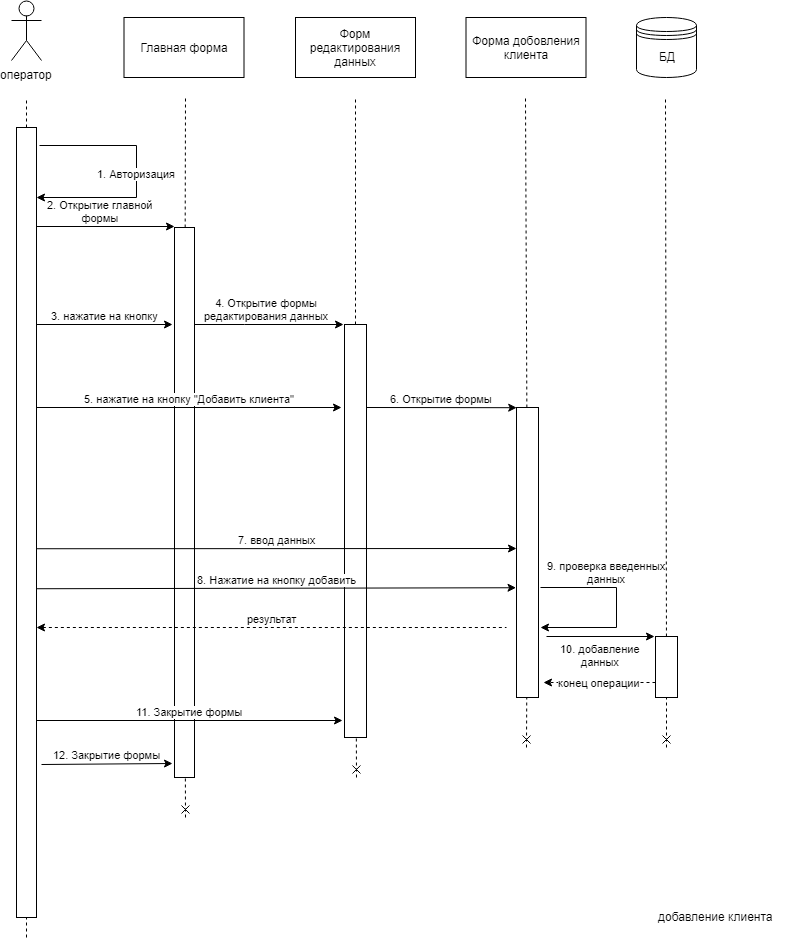

The diagram above was exported from draw.io. Its source (the exported page's mxGraphModel, read from the mxfile embedded in the PNG):
<mxGraphModel dx="1058" dy="628" grid="1" gridSize="10" guides="1" tooltips="1" connect="1" arrows="1" fold="1" page="1" pageScale="1" pageWidth="827" pageHeight="1169" math="0" shadow="0">
  <root>
    <mxCell id="0" />
    <mxCell id="1" parent="0" />
    <mxCell id="YDUCniBrMUlvYcQVdhee-1" value="оператор" style="shape=umlActor;verticalLabelPosition=bottom;labelBackgroundColor=#ffffff;verticalAlign=top;html=1;outlineConnect=0;" parent="1" vertex="1">
      <mxGeometry x="35" y="23" width="30" height="60" as="geometry" />
    </mxCell>
    <mxCell id="YDUCniBrMUlvYcQVdhee-2" value="Главная форма" style="rounded=0;whiteSpace=wrap;html=1;" parent="1" vertex="1">
      <mxGeometry x="147.5" y="40" width="120" height="60" as="geometry" />
    </mxCell>
    <mxCell id="YDUCniBrMUlvYcQVdhee-3" value="Форм редактирования данных" style="rounded=0;whiteSpace=wrap;html=1;" parent="1" vertex="1">
      <mxGeometry x="319" y="40" width="120" height="60" as="geometry" />
    </mxCell>
    <mxCell id="YDUCniBrMUlvYcQVdhee-4" value="Форма добовления клиента" style="rounded=0;whiteSpace=wrap;html=1;" parent="1" vertex="1">
      <mxGeometry x="489.5" y="40" width="120" height="60" as="geometry" />
    </mxCell>
    <mxCell id="YDUCniBrMUlvYcQVdhee-5" value="БД" style="shape=datastore;whiteSpace=wrap;html=1;" parent="1" vertex="1">
      <mxGeometry x="660" y="40" width="60" height="60" as="geometry" />
    </mxCell>
    <mxCell id="YDUCniBrMUlvYcQVdhee-6" value="" style="endArrow=none;dashed=1;html=1;" parent="1" edge="1">
      <mxGeometry width="50" height="50" relative="1" as="geometry">
        <mxPoint x="50" y="960" as="sourcePoint" />
        <mxPoint x="50" y="120" as="targetPoint" />
      </mxGeometry>
    </mxCell>
    <mxCell id="YDUCniBrMUlvYcQVdhee-7" value="" style="endArrow=none;dashed=1;html=1;" parent="1" source="YDUCniBrMUlvYcQVdhee-16" edge="1">
      <mxGeometry width="50" height="50" relative="1" as="geometry">
        <mxPoint x="209" y="960" as="sourcePoint" />
        <mxPoint x="209" y="120" as="targetPoint" />
      </mxGeometry>
    </mxCell>
    <mxCell id="YDUCniBrMUlvYcQVdhee-8" value="" style="endArrow=none;dashed=1;html=1;" parent="1" source="YDUCniBrMUlvYcQVdhee-21" edge="1">
      <mxGeometry width="50" height="50" relative="1" as="geometry">
        <mxPoint x="378.9999999999998" y="970" as="sourcePoint" />
        <mxPoint x="378.9999999999998" y="120" as="targetPoint" />
      </mxGeometry>
    </mxCell>
    <mxCell id="YDUCniBrMUlvYcQVdhee-9" value="" style="endArrow=none;dashed=1;html=1;" parent="1" source="YDUCniBrMUlvYcQVdhee-25" edge="1">
      <mxGeometry width="50" height="50" relative="1" as="geometry">
        <mxPoint x="549" y="960" as="sourcePoint" />
        <mxPoint x="549" y="120" as="targetPoint" />
      </mxGeometry>
    </mxCell>
    <mxCell id="YDUCniBrMUlvYcQVdhee-10" value="" style="endArrow=none;dashed=1;html=1;" parent="1" source="YDUCniBrMUlvYcQVdhee-34" edge="1">
      <mxGeometry width="50" height="50" relative="1" as="geometry">
        <mxPoint x="689" y="970" as="sourcePoint" />
        <mxPoint x="689" y="120" as="targetPoint" />
      </mxGeometry>
    </mxCell>
    <mxCell id="YDUCniBrMUlvYcQVdhee-19" value="3. нажатие на кнопку" style="edgeStyle=orthogonalEdgeStyle;rounded=0;orthogonalLoop=1;jettySize=auto;html=1;exitX=1;exitY=0.25;exitDx=0;exitDy=0;verticalAlign=bottom;" parent="1" source="YDUCniBrMUlvYcQVdhee-11" edge="1">
      <mxGeometry relative="1" as="geometry">
        <mxPoint x="196" y="347" as="targetPoint" />
      </mxGeometry>
    </mxCell>
    <mxCell id="YDUCniBrMUlvYcQVdhee-11" value="" style="rounded=0;whiteSpace=wrap;html=1;" parent="1" vertex="1">
      <mxGeometry x="40" y="150" width="20" height="790" as="geometry" />
    </mxCell>
    <mxCell id="YDUCniBrMUlvYcQVdhee-15" value="1. Авторизация" style="endArrow=classic;html=1;exitX=1.15;exitY=0.023;exitDx=0;exitDy=0;exitPerimeter=0;edgeStyle=orthogonalEdgeStyle;rounded=0;entryX=1.012;entryY=0.089;entryDx=0;entryDy=0;entryPerimeter=0;" parent="1" source="YDUCniBrMUlvYcQVdhee-11" target="YDUCniBrMUlvYcQVdhee-11" edge="1">
      <mxGeometry width="50" height="50" relative="1" as="geometry">
        <mxPoint x="140" y="190" as="sourcePoint" />
        <mxPoint x="110" y="220" as="targetPoint" />
        <Array as="points">
          <mxPoint x="160" y="168" />
          <mxPoint x="160" y="220" />
        </Array>
      </mxGeometry>
    </mxCell>
    <mxCell id="YDUCniBrMUlvYcQVdhee-16" value="" style="rounded=0;whiteSpace=wrap;html=1;" parent="1" vertex="1">
      <mxGeometry x="198" y="250" width="20" height="550" as="geometry" />
    </mxCell>
    <mxCell id="YDUCniBrMUlvYcQVdhee-17" value="" style="endArrow=none;dashed=1;html=1;startArrow=cross;startFill=0;" parent="1" target="YDUCniBrMUlvYcQVdhee-16" edge="1">
      <mxGeometry width="50" height="50" relative="1" as="geometry">
        <mxPoint x="209" y="840" as="sourcePoint" />
        <mxPoint x="209" y="120" as="targetPoint" />
      </mxGeometry>
    </mxCell>
    <mxCell id="YDUCniBrMUlvYcQVdhee-18" value="2. Открытие главной&lt;br&gt;формы" style="endArrow=classic;html=1;entryX=0.009;entryY=-0.001;entryDx=0;entryDy=0;entryPerimeter=0;verticalAlign=bottom;" parent="1" target="YDUCniBrMUlvYcQVdhee-16" edge="1">
      <mxGeometry x="-0.075" width="50" height="50" relative="1" as="geometry">
        <mxPoint x="60" y="249" as="sourcePoint" />
        <mxPoint x="196" y="250" as="targetPoint" />
        <mxPoint as="offset" />
      </mxGeometry>
    </mxCell>
    <mxCell id="YDUCniBrMUlvYcQVdhee-20" value="4. Открытие формы&lt;br&gt;редактирования данных" style="edgeStyle=orthogonalEdgeStyle;rounded=0;orthogonalLoop=1;jettySize=auto;html=1;exitX=1;exitY=0.25;exitDx=0;exitDy=0;verticalAlign=bottom;" parent="1" edge="1">
      <mxGeometry x="-0.0336" relative="1" as="geometry">
        <mxPoint x="218" y="347.16666666666674" as="sourcePoint" />
        <mxPoint x="367" y="347" as="targetPoint" />
        <Array as="points">
          <mxPoint x="268" y="347" />
          <mxPoint x="268" y="347" />
        </Array>
        <mxPoint as="offset" />
      </mxGeometry>
    </mxCell>
    <mxCell id="YDUCniBrMUlvYcQVdhee-21" value="" style="rounded=0;whiteSpace=wrap;html=1;" parent="1" vertex="1">
      <mxGeometry x="368" y="347" width="22" height="413" as="geometry" />
    </mxCell>
    <mxCell id="YDUCniBrMUlvYcQVdhee-22" value="" style="endArrow=none;dashed=1;html=1;startArrow=cross;startFill=0;" parent="1" target="YDUCniBrMUlvYcQVdhee-21" edge="1">
      <mxGeometry width="50" height="50" relative="1" as="geometry">
        <mxPoint x="380" y="800" as="sourcePoint" />
        <mxPoint x="378.9999999999998" y="120" as="targetPoint" />
        <Array as="points">
          <mxPoint x="380" y="800" />
        </Array>
      </mxGeometry>
    </mxCell>
    <mxCell id="YDUCniBrMUlvYcQVdhee-23" value="5. нажатие на кнопку &quot;Добавить клиента&quot;" style="endArrow=classic;html=1;exitX=1;exitY=0.354;exitDx=0;exitDy=0;exitPerimeter=0;verticalAlign=bottom;" parent="1" source="YDUCniBrMUlvYcQVdhee-11" edge="1">
      <mxGeometry width="50" height="50" relative="1" as="geometry">
        <mxPoint x="90" y="430" as="sourcePoint" />
        <mxPoint x="365" y="430" as="targetPoint" />
      </mxGeometry>
    </mxCell>
    <mxCell id="YDUCniBrMUlvYcQVdhee-25" value="" style="rounded=0;whiteSpace=wrap;html=1;" parent="1" vertex="1">
      <mxGeometry x="540" y="430" width="22" height="290" as="geometry" />
    </mxCell>
    <mxCell id="YDUCniBrMUlvYcQVdhee-26" value="" style="endArrow=none;dashed=1;html=1;endFill=0;startArrow=cross;startFill=0;" parent="1" target="YDUCniBrMUlvYcQVdhee-25" edge="1">
      <mxGeometry width="50" height="50" relative="1" as="geometry">
        <mxPoint x="550" y="770" as="sourcePoint" />
        <mxPoint x="549" y="120" as="targetPoint" />
      </mxGeometry>
    </mxCell>
    <mxCell id="YDUCniBrMUlvYcQVdhee-27" value="6. Открытие формы" style="endArrow=classic;html=1;entryX=-0.128;entryY=0.575;entryDx=0;entryDy=0;entryPerimeter=0;verticalAlign=bottom;" parent="1" edge="1">
      <mxGeometry width="50" height="50" relative="1" as="geometry">
        <mxPoint x="390" y="430" as="sourcePoint" />
        <mxPoint x="540.2" y="430.20000000000005" as="targetPoint" />
      </mxGeometry>
    </mxCell>
    <mxCell id="YDUCniBrMUlvYcQVdhee-28" value="7. ввод данных" style="endArrow=classic;html=1;exitX=1;exitY=0.354;exitDx=0;exitDy=0;exitPerimeter=0;verticalAlign=bottom;" parent="1" edge="1">
      <mxGeometry width="50" height="50" relative="1" as="geometry">
        <mxPoint x="60.029411764705856" y="571.2352941176471" as="sourcePoint" />
        <mxPoint x="540" y="571" as="targetPoint" />
      </mxGeometry>
    </mxCell>
    <mxCell id="YDUCniBrMUlvYcQVdhee-29" value="8. Нажатие на кнопку добавить" style="endArrow=classic;html=1;exitX=1;exitY=0.354;exitDx=0;exitDy=0;exitPerimeter=0;entryX=0;entryY=0.609;entryDx=0;entryDy=0;entryPerimeter=0;verticalAlign=bottom;" parent="1" edge="1">
      <mxGeometry width="50" height="50" relative="1" as="geometry">
        <mxPoint x="60.029411764705856" y="611.2352941176471" as="sourcePoint" />
        <mxPoint x="539.5294117647059" y="610.2352941176471" as="targetPoint" />
      </mxGeometry>
    </mxCell>
    <mxCell id="YDUCniBrMUlvYcQVdhee-31" value="9. проверка введенных&lt;br&gt;данных" style="edgeStyle=orthogonalEdgeStyle;rounded=0;orthogonalLoop=1;jettySize=auto;html=1;verticalAlign=bottom;" parent="1" edge="1">
      <mxGeometry x="-0.3125" relative="1" as="geometry">
        <mxPoint x="564" y="610" as="sourcePoint" />
        <mxPoint x="564" y="650" as="targetPoint" />
        <Array as="points">
          <mxPoint x="640" y="610" />
          <mxPoint x="640" y="650" />
        </Array>
        <mxPoint as="offset" />
      </mxGeometry>
    </mxCell>
    <mxCell id="YDUCniBrMUlvYcQVdhee-33" value="результат" style="endArrow=none;html=1;endFill=0;dashed=1;startArrow=classic;startFill=1;exitX=1;exitY=0.633;exitDx=0;exitDy=0;exitPerimeter=0;verticalAlign=bottom;" parent="1" source="YDUCniBrMUlvYcQVdhee-11" edge="1">
      <mxGeometry width="50" height="50" relative="1" as="geometry">
        <mxPoint x="70" y="650" as="sourcePoint" />
        <mxPoint x="530" y="650" as="targetPoint" />
      </mxGeometry>
    </mxCell>
    <mxCell id="YDUCniBrMUlvYcQVdhee-38" value="конец операции" style="edgeStyle=orthogonalEdgeStyle;rounded=0;orthogonalLoop=1;jettySize=auto;html=1;exitX=0;exitY=0.75;exitDx=0;exitDy=0;entryX=1.212;entryY=0.947;entryDx=0;entryDy=0;entryPerimeter=0;startArrow=none;startFill=0;endArrow=classic;endFill=1;dashed=1;" parent="1" source="YDUCniBrMUlvYcQVdhee-34" target="YDUCniBrMUlvYcQVdhee-25" edge="1">
      <mxGeometry relative="1" as="geometry" />
    </mxCell>
    <mxCell id="YDUCniBrMUlvYcQVdhee-34" value="" style="rounded=0;whiteSpace=wrap;html=1;" parent="1" vertex="1">
      <mxGeometry x="679" y="659" width="22" height="61" as="geometry" />
    </mxCell>
    <mxCell id="YDUCniBrMUlvYcQVdhee-35" value="" style="endArrow=none;dashed=1;html=1;startArrow=cross;startFill=0;" parent="1" target="YDUCniBrMUlvYcQVdhee-34" edge="1">
      <mxGeometry width="50" height="50" relative="1" as="geometry">
        <mxPoint x="690" y="770" as="sourcePoint" />
        <mxPoint x="689" y="120" as="targetPoint" />
      </mxGeometry>
    </mxCell>
    <mxCell id="YDUCniBrMUlvYcQVdhee-36" value="10. добавление&lt;br&gt;данных" style="endArrow=classic;html=1;verticalAlign=top;" parent="1" edge="1">
      <mxGeometry width="50" height="50" relative="1" as="geometry">
        <mxPoint x="570" y="659" as="sourcePoint" />
        <mxPoint x="678" y="659" as="targetPoint" />
      </mxGeometry>
    </mxCell>
    <mxCell id="YDUCniBrMUlvYcQVdhee-39" value="11. Закрытие формы" style="endArrow=classic;html=1;exitX=1;exitY=0.75;exitDx=0;exitDy=0;verticalAlign=bottom;" parent="1" source="YDUCniBrMUlvYcQVdhee-11" edge="1">
      <mxGeometry width="50" height="50" relative="1" as="geometry">
        <mxPoint x="80" y="740" as="sourcePoint" />
        <mxPoint x="366" y="743" as="targetPoint" />
      </mxGeometry>
    </mxCell>
    <mxCell id="YDUCniBrMUlvYcQVdhee-40" value="12. Закрытие формы" style="endArrow=classic;html=1;exitX=1.25;exitY=0.806;exitDx=0;exitDy=0;exitPerimeter=0;verticalAlign=bottom;" parent="1" source="YDUCniBrMUlvYcQVdhee-11" edge="1">
      <mxGeometry width="50" height="50" relative="1" as="geometry">
        <mxPoint x="100" y="830" as="sourcePoint" />
        <mxPoint x="196" y="786" as="targetPoint" />
      </mxGeometry>
    </mxCell>
    <mxCell id="YDUCniBrMUlvYcQVdhee-42" value="добавление клиента" style="text;html=1;resizable=0;points=[];autosize=1;align=left;verticalAlign=top;spacingTop=-4;" parent="1" vertex="1">
      <mxGeometry x="680" y="930" width="130" height="20" as="geometry" />
    </mxCell>
  </root>
</mxGraphModel>